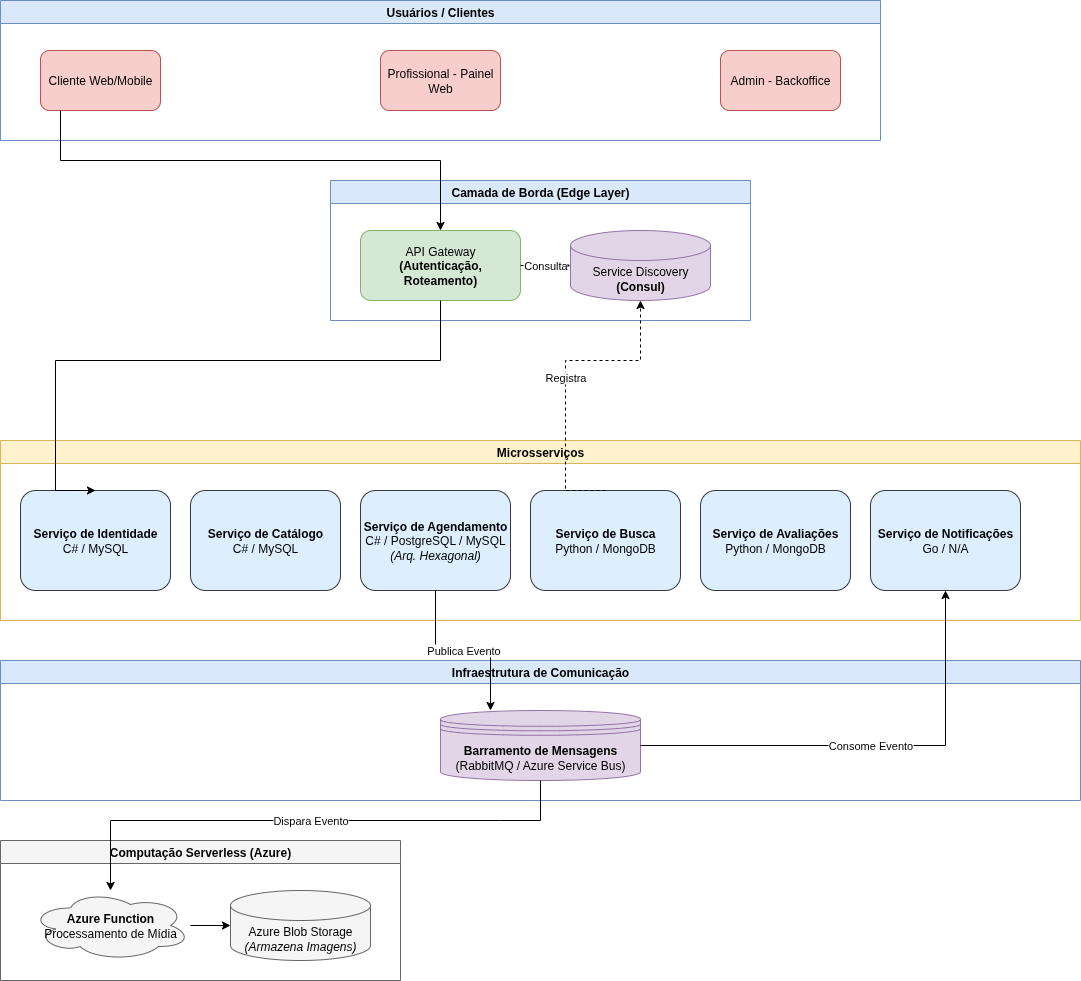

The diagram above was exported from draw.io. Its source (the exported page's mxGraphModel, read from the mxfile embedded in the PNG):
<mxGraphModel dx="1664" dy="793" grid="1" gridSize="10" guides="1" tooltips="1" connect="1" arrows="1" fold="1" page="1" pageScale="1" pageWidth="827" pageHeight="1169" math="0" shadow="0">
  <root>
    <mxCell id="0" />
    <mxCell id="1" parent="0" />
    <mxCell id="GSr5VQkcvGu3ntaQjkFJ-43" value="Usuários / Clientes" style="swimlane;fontStyle=1;startSize=23;fillColor=#dae8fc;strokeColor=#6c8ebf;" parent="1" vertex="1">
      <mxGeometry x="40" y="40" width="880" height="140" as="geometry" />
    </mxCell>
    <mxCell id="GSr5VQkcvGu3ntaQjkFJ-44" value="Cliente Web/Mobile" style="rounded=1;whiteSpace=wrap;html=1;fillColor=#f8cecc;strokeColor=#b85450;" parent="GSr5VQkcvGu3ntaQjkFJ-43" vertex="1">
      <mxGeometry x="40" y="50" width="120" height="60" as="geometry" />
    </mxCell>
    <mxCell id="GSr5VQkcvGu3ntaQjkFJ-45" value="Profissional - Painel Web" style="rounded=1;whiteSpace=wrap;html=1;fillColor=#f8cecc;strokeColor=#b85450;" parent="GSr5VQkcvGu3ntaQjkFJ-43" vertex="1">
      <mxGeometry x="380" y="50" width="120" height="60" as="geometry" />
    </mxCell>
    <mxCell id="GSr5VQkcvGu3ntaQjkFJ-46" value="Admin - Backoffice" style="rounded=1;whiteSpace=wrap;html=1;fillColor=#f8cecc;strokeColor=#b85450;" parent="GSr5VQkcvGu3ntaQjkFJ-43" vertex="1">
      <mxGeometry x="720" y="50" width="120" height="60" as="geometry" />
    </mxCell>
    <mxCell id="GSr5VQkcvGu3ntaQjkFJ-47" value="Camada de Borda (Edge Layer)" style="swimlane;fontStyle=1;startSize=23;fillColor=#dae8fc;strokeColor=#6c8ebf;" parent="1" vertex="1">
      <mxGeometry x="370" y="220" width="420" height="140" as="geometry" />
    </mxCell>
    <mxCell id="GSr5VQkcvGu3ntaQjkFJ-48" value="API Gateway&lt;br&gt;&lt;b&gt;(Autenticação, Roteamento)&lt;/b&gt;" style="rounded=1;whiteSpace=wrap;html=1;fillColor=#d5e8d4;strokeColor=#82b366;" parent="GSr5VQkcvGu3ntaQjkFJ-47" vertex="1">
      <mxGeometry x="30" y="50" width="160" height="70" as="geometry" />
    </mxCell>
    <mxCell id="GSr5VQkcvGu3ntaQjkFJ-49" value="Service Discovery&lt;br&gt;&lt;b&gt;(Consul)&lt;/b&gt;" style="shape=cylinder3;whiteSpace=wrap;html=1;boundedLbl=1;backgroundOutline=1;size=15;fillColor=#e1d5e7;strokeColor=#9673a6;" parent="GSr5VQkcvGu3ntaQjkFJ-47" vertex="1">
      <mxGeometry x="240" y="50" width="140" height="70" as="geometry" />
    </mxCell>
    <mxCell id="GSr5VQkcvGu3ntaQjkFJ-50" value="Microsserviços" style="swimlane;fontStyle=1;startSize=23;fillColor=#fff2cc;strokeColor=#d6b656;" parent="1" vertex="1">
      <mxGeometry x="40" y="480" width="1080" height="180" as="geometry" />
    </mxCell>
    <mxCell id="GSr5VQkcvGu3ntaQjkFJ-51" value="&lt;b&gt;Serviço de Identidade&lt;/b&gt;&lt;br&gt;C# / MySQL" style="whiteSpace=wrap;html=1;rounded=1;fillColor=#ddeeff;strokeColor=#36393d;" parent="GSr5VQkcvGu3ntaQjkFJ-50" vertex="1">
      <mxGeometry x="20" y="50" width="150" height="100" as="geometry" />
    </mxCell>
    <mxCell id="GSr5VQkcvGu3ntaQjkFJ-52" value="&lt;b&gt;Serviço de Catálogo&lt;/b&gt;&lt;br&gt;C# / MySQL" style="whiteSpace=wrap;html=1;rounded=1;fillColor=#ddeeff;strokeColor=#36393d;" parent="GSr5VQkcvGu3ntaQjkFJ-50" vertex="1">
      <mxGeometry x="190" y="50" width="150" height="100" as="geometry" />
    </mxCell>
    <mxCell id="GSr5VQkcvGu3ntaQjkFJ-53" value="&lt;b&gt;Serviço de Agendamento&lt;/b&gt;&lt;br&gt;C# / PostgreSQL / MySQL&lt;br&gt;&lt;i&gt;(Arq. Hexagonal)&lt;/i&gt;" style="whiteSpace=wrap;html=1;rounded=1;fillColor=#ddeeff;strokeColor=#36393d;" parent="GSr5VQkcvGu3ntaQjkFJ-50" vertex="1">
      <mxGeometry x="360" y="50" width="150" height="100" as="geometry" />
    </mxCell>
    <mxCell id="GSr5VQkcvGu3ntaQjkFJ-54" value="&lt;b&gt;Serviço de Busca&lt;/b&gt;&lt;br&gt;Python / MongoDB" style="whiteSpace=wrap;html=1;rounded=1;fillColor=#ddeeff;strokeColor=#36393d;" parent="GSr5VQkcvGu3ntaQjkFJ-50" vertex="1">
      <mxGeometry x="530" y="50" width="150" height="100" as="geometry" />
    </mxCell>
    <mxCell id="GSr5VQkcvGu3ntaQjkFJ-55" value="&lt;b&gt;Serviço de Avaliações&lt;/b&gt;&lt;br&gt;Python / MongoDB" style="whiteSpace=wrap;html=1;rounded=1;fillColor=#ddeeff;strokeColor=#36393d;" parent="GSr5VQkcvGu3ntaQjkFJ-50" vertex="1">
      <mxGeometry x="700" y="50" width="150" height="100" as="geometry" />
    </mxCell>
    <mxCell id="GSr5VQkcvGu3ntaQjkFJ-56" value="&lt;b&gt;Serviço de Notificações&lt;/b&gt;&lt;br&gt;Go / N/A" style="whiteSpace=wrap;html=1;rounded=1;fillColor=#ddeeff;strokeColor=#36393d;" parent="GSr5VQkcvGu3ntaQjkFJ-50" vertex="1">
      <mxGeometry x="870" y="50" width="150" height="100" as="geometry" />
    </mxCell>
    <mxCell id="GSr5VQkcvGu3ntaQjkFJ-57" value="Infraestrutura de Comunicação" style="swimlane;fontStyle=1;startSize=23;fillColor=#dae8fc;strokeColor=#6c8ebf;" parent="1" vertex="1">
      <mxGeometry x="40" y="700" width="1080" height="140" as="geometry" />
    </mxCell>
    <mxCell id="GSr5VQkcvGu3ntaQjkFJ-58" value="&lt;b&gt;Barramento de Mensagens&lt;/b&gt;&lt;br&gt;(RabbitMQ / Azure Service Bus)" style="shape=datastore;whiteSpace=wrap;html=1;fillColor=#e1d5e7;strokeColor=#9673a6;" parent="GSr5VQkcvGu3ntaQjkFJ-57" vertex="1">
      <mxGeometry x="440" y="50" width="200" height="70" as="geometry" />
    </mxCell>
    <mxCell id="GSr5VQkcvGu3ntaQjkFJ-59" value="Computação Serverless (Azure)" style="swimlane;fontStyle=1;startSize=23;fillColor=#f5f5f5;strokeColor=#666666;" parent="1" vertex="1">
      <mxGeometry x="40" y="880" width="400" height="140" as="geometry" />
    </mxCell>
    <mxCell id="GSr5VQkcvGu3ntaQjkFJ-60" value="&lt;b&gt;Azure Function&lt;/b&gt;&lt;br&gt;Processamento de Mídia" style="shape=cloud;whiteSpace=wrap;html=1;fillColor=#f5f5f5;strokeColor=#666666;" parent="GSr5VQkcvGu3ntaQjkFJ-59" vertex="1">
      <mxGeometry x="30" y="50" width="160" height="70" as="geometry" />
    </mxCell>
    <mxCell id="GSr5VQkcvGu3ntaQjkFJ-61" value="Azure Blob Storage&lt;br&gt;&lt;i&gt;(Armazena Imagens)&lt;/i&gt;" style="shape=cylinder3;whiteSpace=wrap;html=1;boundedLbl=1;backgroundOutline=1;size=15;fillColor=#f5f5f5;strokeColor=#666666;" parent="GSr5VQkcvGu3ntaQjkFJ-59" vertex="1">
      <mxGeometry x="230" y="50" width="140" height="70" as="geometry" />
    </mxCell>
    <mxCell id="GSr5VQkcvGu3ntaQjkFJ-62" style="edgeStyle=orthogonalEdgeStyle;rounded=0;orthogonalLoop=1;jettySize=auto;html=1;endArrow=classic;endFill=1;entryX=0.5;entryY=0;entryDx=0;entryDy=0;" parent="1" source="GSr5VQkcvGu3ntaQjkFJ-44" target="GSr5VQkcvGu3ntaQjkFJ-48" edge="1">
      <mxGeometry relative="1" as="geometry">
        <mxPoint x="100" y="190" as="sourcePoint" />
        <mxPoint x="480" y="220" as="targetPoint" />
        <Array as="points">
          <mxPoint x="100" y="200" />
          <mxPoint x="480" y="200" />
        </Array>
      </mxGeometry>
    </mxCell>
    <mxCell id="GSr5VQkcvGu3ntaQjkFJ-63" style="edgeStyle=orthogonalEdgeStyle;rounded=0;orthogonalLoop=1;jettySize=auto;html=1;endArrow=classic;endFill=1;entryX=0.5;entryY=0;entryDx=0;entryDy=0;" parent="1" source="GSr5VQkcvGu3ntaQjkFJ-48" target="GSr5VQkcvGu3ntaQjkFJ-51" edge="1">
      <mxGeometry relative="1" as="geometry">
        <mxPoint x="480" y="370" as="sourcePoint" />
        <mxPoint x="95" y="480" as="targetPoint" />
        <Array as="points">
          <mxPoint x="480" y="400" />
          <mxPoint x="95" y="400" />
        </Array>
      </mxGeometry>
    </mxCell>
    <mxCell id="GSr5VQkcvGu3ntaQjkFJ-64" value="Consulta" style="edgeStyle=orthogonalEdgeStyle;rounded=0;orthogonalLoop=1;jettySize=auto;html=1;endArrow=classic;endFill=1;dashed=1;" parent="1" source="GSr5VQkcvGu3ntaQjkFJ-48" target="GSr5VQkcvGu3ntaQjkFJ-49" edge="1">
      <mxGeometry relative="1" as="geometry" />
    </mxCell>
    <mxCell id="GSr5VQkcvGu3ntaQjkFJ-65" value="Registra" style="edgeStyle=orthogonalEdgeStyle;rounded=0;orthogonalLoop=1;jettySize=auto;html=1;endArrow=classic;endFill=1;dashed=1;exitX=0.5;exitY=0;exitDx=0;exitDy=0;" parent="1" source="GSr5VQkcvGu3ntaQjkFJ-54" target="GSr5VQkcvGu3ntaQjkFJ-49" edge="1">
      <mxGeometry relative="1" as="geometry">
        <mxPoint x="605" y="480" as="sourcePoint" />
        <mxPoint x="680" y="360" as="targetPoint" />
        <Array as="points">
          <mxPoint x="605" y="400" />
          <mxPoint x="680" y="400" />
        </Array>
      </mxGeometry>
    </mxCell>
    <mxCell id="GSr5VQkcvGu3ntaQjkFJ-66" value="Publica Evento" style="edgeStyle=orthogonalEdgeStyle;rounded=0;orthogonalLoop=1;jettySize=auto;html=1;endArrow=classic;endFill=1;exitX=0.5;exitY=1;exitDx=0;exitDy=0;entryX=0.25;entryY=0;entryDx=0;entryDy=0;" parent="1" source="GSr5VQkcvGu3ntaQjkFJ-53" target="GSr5VQkcvGu3ntaQjkFJ-58" edge="1">
      <mxGeometry relative="1" as="geometry" />
    </mxCell>
    <mxCell id="GSr5VQkcvGu3ntaQjkFJ-67" value="Consome Evento" style="edgeStyle=orthogonalEdgeStyle;rounded=0;orthogonalLoop=1;jettySize=auto;html=1;endArrow=classic;endFill=1;exitX=1;exitY=0.5;exitDx=0;exitDy=0;entryX=0.5;entryY=1;entryDx=0;entryDy=0;" parent="1" source="GSr5VQkcvGu3ntaQjkFJ-58" target="GSr5VQkcvGu3ntaQjkFJ-56" edge="1">
      <mxGeometry relative="1" as="geometry">
        <mxPoint x="640" y="785" as="sourcePoint" />
        <mxPoint x="945" y="660" as="targetPoint" />
        <Array as="points">
          <mxPoint x="985" y="785" />
        </Array>
      </mxGeometry>
    </mxCell>
    <mxCell id="GSr5VQkcvGu3ntaQjkFJ-68" value="Dispara Evento" style="edgeStyle=orthogonalEdgeStyle;rounded=0;orthogonalLoop=1;jettySize=auto;html=1;endArrow=classic;endFill=1;exitX=0.5;exitY=1;exitDx=0;exitDy=0;entryX=0.5;entryY=0;entryDx=0;entryDy=0;" parent="1" source="GSr5VQkcvGu3ntaQjkFJ-58" target="GSr5VQkcvGu3ntaQjkFJ-60" edge="1">
      <mxGeometry relative="1" as="geometry">
        <mxPoint x="540" y="840" as="sourcePoint" />
        <mxPoint x="110" y="880" as="targetPoint" />
        <Array as="points">
          <mxPoint x="540" y="860" />
          <mxPoint x="110" y="860" />
        </Array>
      </mxGeometry>
    </mxCell>
    <mxCell id="GSr5VQkcvGu3ntaQjkFJ-69" style="edgeStyle=orthogonalEdgeStyle;rounded=0;orthogonalLoop=1;jettySize=auto;html=1;endArrow=classic;endFill=1;" parent="1" source="GSr5VQkcvGu3ntaQjkFJ-60" target="GSr5VQkcvGu3ntaQjkFJ-61" edge="1">
      <mxGeometry relative="1" as="geometry" />
    </mxCell>
  </root>
</mxGraphModel>